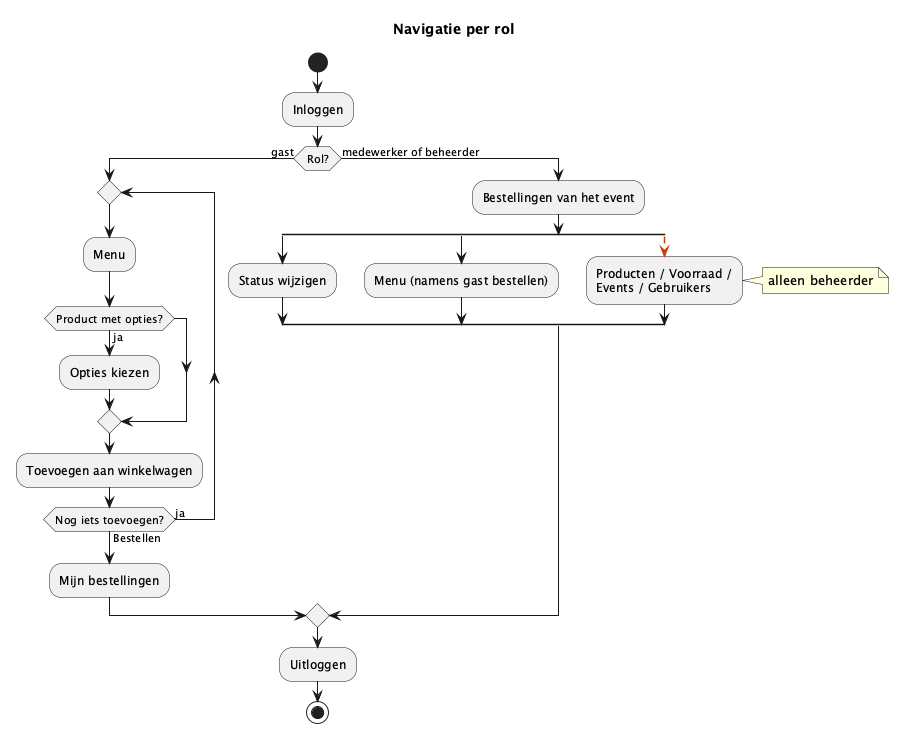

The diagram above was rendered by PlantUML. Its source (embedded in the PNG):
@startuml
title Navigatie per rol
start
:Inloggen;
if (Rol?) then (gast)
  repeat
    :Menu;
    if (Product met opties?) then (ja)
      :Opties kiezen;
    endif
    :Toevoegen aan winkelwagen;
  repeat while (Nog iets toevoegen?) is (ja) not (Bestellen)
  :Mijn bestellingen;
else (medewerker of beheerder)
  :Bestellingen van het event;
  split
    :Status wijzigen;
  split again
    :Menu (namens gast bestellen);
  split again
    -[#c2410c,dashed]->
    :Producten / Voorraad /\nEvents / Gebruikers;
    note right: alleen beheerder
  end split
endif
:Uitloggen;
stop
@enduml